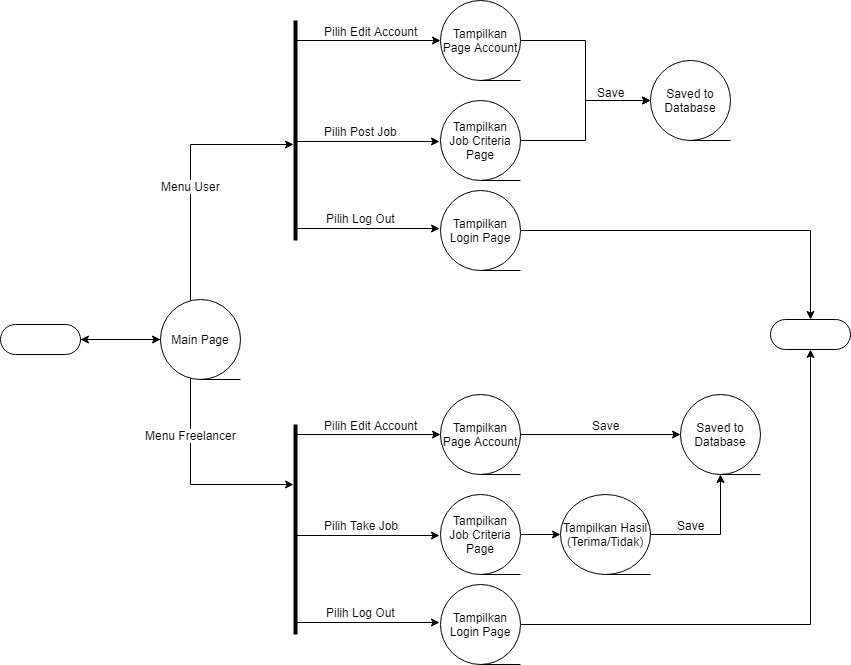

The diagram above was exported from draw.io. Its source (the exported page's mxGraphModel, read from the mxfile embedded in the PNG):
<mxGraphModel dx="1394" dy="785" grid="1" gridSize="10" guides="1" tooltips="1" connect="1" arrows="1" fold="1" page="1" pageScale="1" pageWidth="827" pageHeight="1169" math="0" shadow="0">
  <root>
    <mxCell id="0" />
    <mxCell id="1" parent="0" />
    <mxCell id="aIPwxA8ds1UBaDK0KoBo-3" value="" style="edgeStyle=orthogonalEdgeStyle;rounded=0;orthogonalLoop=1;jettySize=auto;html=1;" edge="1" parent="1" source="aIPwxA8ds1UBaDK0KoBo-1">
      <mxGeometry relative="1" as="geometry">
        <mxPoint x="190" y="415" as="targetPoint" />
      </mxGeometry>
    </mxCell>
    <mxCell id="aIPwxA8ds1UBaDK0KoBo-1" value="" style="html=1;dashed=0;whitespace=wrap;shape=mxgraph.dfd.start" vertex="1" parent="1">
      <mxGeometry x="30" y="400" width="80" height="30" as="geometry" />
    </mxCell>
    <mxCell id="aIPwxA8ds1UBaDK0KoBo-5" value="" style="edgeStyle=orthogonalEdgeStyle;rounded=0;orthogonalLoop=1;jettySize=auto;html=1;" edge="1" parent="1" source="aIPwxA8ds1UBaDK0KoBo-4" target="aIPwxA8ds1UBaDK0KoBo-1">
      <mxGeometry relative="1" as="geometry" />
    </mxCell>
    <mxCell id="aIPwxA8ds1UBaDK0KoBo-6" style="edgeStyle=orthogonalEdgeStyle;rounded=0;orthogonalLoop=1;jettySize=auto;html=1;" edge="1" parent="1" source="aIPwxA8ds1UBaDK0KoBo-4" target="aIPwxA8ds1UBaDK0KoBo-12">
      <mxGeometry relative="1" as="geometry">
        <mxPoint x="230" y="240" as="targetPoint" />
        <Array as="points">
          <mxPoint x="220" y="220" />
        </Array>
      </mxGeometry>
    </mxCell>
    <mxCell id="aIPwxA8ds1UBaDK0KoBo-7" value="Menu User" style="text;html=1;resizable=0;points=[];align=center;verticalAlign=middle;labelBackgroundColor=#ffffff;" vertex="1" connectable="0" parent="aIPwxA8ds1UBaDK0KoBo-6">
      <mxGeometry x="-0.2" y="1" relative="1" as="geometry">
        <mxPoint x="1" y="-11" as="offset" />
      </mxGeometry>
    </mxCell>
    <mxCell id="aIPwxA8ds1UBaDK0KoBo-9" value="" style="edgeStyle=orthogonalEdgeStyle;rounded=0;orthogonalLoop=1;jettySize=auto;html=1;" edge="1" parent="1" source="aIPwxA8ds1UBaDK0KoBo-4" target="aIPwxA8ds1UBaDK0KoBo-13">
      <mxGeometry relative="1" as="geometry">
        <mxPoint x="230" y="580" as="targetPoint" />
        <Array as="points">
          <mxPoint x="220" y="560" />
        </Array>
      </mxGeometry>
    </mxCell>
    <mxCell id="aIPwxA8ds1UBaDK0KoBo-10" value="Menu Freelancer" style="text;html=1;resizable=0;points=[];align=center;verticalAlign=middle;labelBackgroundColor=#ffffff;" vertex="1" connectable="0" parent="aIPwxA8ds1UBaDK0KoBo-9">
      <mxGeometry x="-0.25" y="-2" relative="1" as="geometry">
        <mxPoint x="2" y="-21.5" as="offset" />
      </mxGeometry>
    </mxCell>
    <mxCell id="aIPwxA8ds1UBaDK0KoBo-4" value="Main Page" style="shape=tapeData;whiteSpace=wrap;html=1;perimeter=ellipsePerimeter;" vertex="1" parent="1">
      <mxGeometry x="190" y="375" width="80" height="80" as="geometry" />
    </mxCell>
    <mxCell id="aIPwxA8ds1UBaDK0KoBo-21" value="" style="edgeStyle=orthogonalEdgeStyle;rounded=0;orthogonalLoop=1;jettySize=auto;html=1;" edge="1" parent="1">
      <mxGeometry relative="1" as="geometry">
        <mxPoint x="325" y="217" as="sourcePoint" />
        <mxPoint x="469" y="217" as="targetPoint" />
      </mxGeometry>
    </mxCell>
    <mxCell id="aIPwxA8ds1UBaDK0KoBo-22" value="Pilih Post Job" style="text;html=1;resizable=0;points=[];align=center;verticalAlign=middle;labelBackgroundColor=#ffffff;" vertex="1" connectable="0" parent="aIPwxA8ds1UBaDK0KoBo-21">
      <mxGeometry x="0.2222" y="1" relative="1" as="geometry">
        <mxPoint x="-23" y="-10" as="offset" />
      </mxGeometry>
    </mxCell>
    <mxCell id="aIPwxA8ds1UBaDK0KoBo-12" value="" style="line;strokeWidth=4;direction=south;html=1;perimeter=backbonePerimeter;points=[];outlineConnect=0;" vertex="1" parent="1">
      <mxGeometry x="320" y="96" width="10" height="220" as="geometry" />
    </mxCell>
    <mxCell id="aIPwxA8ds1UBaDK0KoBo-13" value="" style="line;strokeWidth=4;direction=south;html=1;perimeter=backbonePerimeter;points=[];outlineConnect=0;" vertex="1" parent="1">
      <mxGeometry x="320" y="500" width="10" height="210" as="geometry" />
    </mxCell>
    <mxCell id="aIPwxA8ds1UBaDK0KoBo-14" value="" style="endArrow=classic;html=1;" edge="1" parent="1" source="aIPwxA8ds1UBaDK0KoBo-12">
      <mxGeometry width="50" height="50" relative="1" as="geometry">
        <mxPoint x="363" y="146" as="sourcePoint" />
        <mxPoint x="470" y="116" as="targetPoint" />
      </mxGeometry>
    </mxCell>
    <mxCell id="aIPwxA8ds1UBaDK0KoBo-15" value="Pilih Edit Account" style="text;html=1;resizable=0;points=[];align=center;verticalAlign=middle;labelBackgroundColor=#ffffff;" vertex="1" connectable="0" parent="aIPwxA8ds1UBaDK0KoBo-14">
      <mxGeometry x="0.3103" y="-1" relative="1" as="geometry">
        <mxPoint x="-20" y="-11" as="offset" />
      </mxGeometry>
    </mxCell>
    <mxCell id="aIPwxA8ds1UBaDK0KoBo-18" value="" style="edgeStyle=orthogonalEdgeStyle;rounded=0;orthogonalLoop=1;jettySize=auto;html=1;" edge="1" parent="1" source="aIPwxA8ds1UBaDK0KoBo-16" target="aIPwxA8ds1UBaDK0KoBo-17">
      <mxGeometry relative="1" as="geometry" />
    </mxCell>
    <mxCell id="aIPwxA8ds1UBaDK0KoBo-19" value="Save" style="text;html=1;resizable=0;points=[];align=center;verticalAlign=middle;labelBackgroundColor=#ffffff;" vertex="1" connectable="0" parent="aIPwxA8ds1UBaDK0KoBo-18">
      <mxGeometry x="0.1143" y="2" relative="1" as="geometry">
        <mxPoint x="23" y="10" as="offset" />
      </mxGeometry>
    </mxCell>
    <mxCell id="aIPwxA8ds1UBaDK0KoBo-16" value="Tampilkan Page Account" style="shape=tapeData;whiteSpace=wrap;html=1;perimeter=ellipsePerimeter;" vertex="1" parent="1">
      <mxGeometry x="470" y="76" width="80" height="80" as="geometry" />
    </mxCell>
    <mxCell id="aIPwxA8ds1UBaDK0KoBo-17" value="Saved to Database" style="shape=tapeData;whiteSpace=wrap;html=1;perimeter=ellipsePerimeter;" vertex="1" parent="1">
      <mxGeometry x="680" y="136" width="80" height="80" as="geometry" />
    </mxCell>
    <mxCell id="aIPwxA8ds1UBaDK0KoBo-25" value="" style="edgeStyle=orthogonalEdgeStyle;rounded=0;orthogonalLoop=1;jettySize=auto;html=1;" edge="1" parent="1" source="aIPwxA8ds1UBaDK0KoBo-23" target="aIPwxA8ds1UBaDK0KoBo-17">
      <mxGeometry relative="1" as="geometry">
        <mxPoint x="630" y="216" as="targetPoint" />
      </mxGeometry>
    </mxCell>
    <mxCell id="aIPwxA8ds1UBaDK0KoBo-23" value="Tampilkan Job Criteria Page" style="shape=tapeData;whiteSpace=wrap;html=1;perimeter=ellipsePerimeter;" vertex="1" parent="1">
      <mxGeometry x="470" y="176" width="80" height="80" as="geometry" />
    </mxCell>
    <mxCell id="aIPwxA8ds1UBaDK0KoBo-26" value="" style="edgeStyle=orthogonalEdgeStyle;rounded=0;orthogonalLoop=1;jettySize=auto;html=1;" edge="1" parent="1">
      <mxGeometry relative="1" as="geometry">
        <mxPoint x="325" y="304" as="sourcePoint" />
        <mxPoint x="469" y="304" as="targetPoint" />
      </mxGeometry>
    </mxCell>
    <mxCell id="aIPwxA8ds1UBaDK0KoBo-27" value="Pilih Log Out" style="text;html=1;resizable=0;points=[];align=center;verticalAlign=middle;labelBackgroundColor=#ffffff;" vertex="1" connectable="0" parent="aIPwxA8ds1UBaDK0KoBo-26">
      <mxGeometry x="0.2222" y="1" relative="1" as="geometry">
        <mxPoint x="-23" y="-10" as="offset" />
      </mxGeometry>
    </mxCell>
    <mxCell id="aIPwxA8ds1UBaDK0KoBo-44" value="" style="edgeStyle=orthogonalEdgeStyle;rounded=0;orthogonalLoop=1;jettySize=auto;html=1;" edge="1" parent="1" source="aIPwxA8ds1UBaDK0KoBo-28" target="aIPwxA8ds1UBaDK0KoBo-42">
      <mxGeometry relative="1" as="geometry">
        <mxPoint x="630" y="270" as="targetPoint" />
      </mxGeometry>
    </mxCell>
    <mxCell id="aIPwxA8ds1UBaDK0KoBo-28" value="Tampilkan Login Page" style="shape=tapeData;whiteSpace=wrap;html=1;perimeter=ellipsePerimeter;" vertex="1" parent="1">
      <mxGeometry x="470" y="266" width="80" height="80" as="geometry" />
    </mxCell>
    <mxCell id="aIPwxA8ds1UBaDK0KoBo-29" value="" style="edgeStyle=orthogonalEdgeStyle;rounded=0;orthogonalLoop=1;jettySize=auto;html=1;" edge="1" parent="1">
      <mxGeometry relative="1" as="geometry">
        <mxPoint x="325" y="611" as="sourcePoint" />
        <mxPoint x="469" y="611" as="targetPoint" />
      </mxGeometry>
    </mxCell>
    <mxCell id="aIPwxA8ds1UBaDK0KoBo-30" value="Pilih Take Job" style="text;html=1;resizable=0;points=[];align=center;verticalAlign=middle;labelBackgroundColor=#ffffff;" vertex="1" connectable="0" parent="aIPwxA8ds1UBaDK0KoBo-29">
      <mxGeometry x="0.2222" y="1" relative="1" as="geometry">
        <mxPoint x="-23" y="-10" as="offset" />
      </mxGeometry>
    </mxCell>
    <mxCell id="aIPwxA8ds1UBaDK0KoBo-31" value="" style="endArrow=classic;html=1;" edge="1" parent="1">
      <mxGeometry width="50" height="50" relative="1" as="geometry">
        <mxPoint x="326" y="510" as="sourcePoint" />
        <mxPoint x="470" y="510" as="targetPoint" />
      </mxGeometry>
    </mxCell>
    <mxCell id="aIPwxA8ds1UBaDK0KoBo-32" value="Pilih Edit Account" style="text;html=1;resizable=0;points=[];align=center;verticalAlign=middle;labelBackgroundColor=#ffffff;" vertex="1" connectable="0" parent="aIPwxA8ds1UBaDK0KoBo-31">
      <mxGeometry x="0.3103" y="-1" relative="1" as="geometry">
        <mxPoint x="-20" y="-11" as="offset" />
      </mxGeometry>
    </mxCell>
    <mxCell id="aIPwxA8ds1UBaDK0KoBo-33" value="" style="edgeStyle=orthogonalEdgeStyle;rounded=0;orthogonalLoop=1;jettySize=auto;html=1;" edge="1" parent="1" source="aIPwxA8ds1UBaDK0KoBo-35" target="aIPwxA8ds1UBaDK0KoBo-36">
      <mxGeometry relative="1" as="geometry" />
    </mxCell>
    <mxCell id="aIPwxA8ds1UBaDK0KoBo-34" value="Save" style="text;html=1;resizable=0;points=[];align=center;verticalAlign=middle;labelBackgroundColor=#ffffff;" vertex="1" connectable="0" parent="aIPwxA8ds1UBaDK0KoBo-33">
      <mxGeometry x="0.1143" y="2" relative="1" as="geometry">
        <mxPoint x="-4" y="-8" as="offset" />
      </mxGeometry>
    </mxCell>
    <mxCell id="aIPwxA8ds1UBaDK0KoBo-35" value="Tampilkan Page Account" style="shape=tapeData;whiteSpace=wrap;html=1;perimeter=ellipsePerimeter;" vertex="1" parent="1">
      <mxGeometry x="470" y="470" width="80" height="80" as="geometry" />
    </mxCell>
    <mxCell id="aIPwxA8ds1UBaDK0KoBo-36" value="Saved to Database" style="shape=tapeData;whiteSpace=wrap;html=1;perimeter=ellipsePerimeter;" vertex="1" parent="1">
      <mxGeometry x="710" y="470" width="80" height="80" as="geometry" />
    </mxCell>
    <mxCell id="aIPwxA8ds1UBaDK0KoBo-48" value="" style="edgeStyle=orthogonalEdgeStyle;rounded=0;orthogonalLoop=1;jettySize=auto;html=1;" edge="1" parent="1" source="aIPwxA8ds1UBaDK0KoBo-38" target="aIPwxA8ds1UBaDK0KoBo-47">
      <mxGeometry relative="1" as="geometry" />
    </mxCell>
    <mxCell id="aIPwxA8ds1UBaDK0KoBo-38" value="Tampilkan Job Criteria Page" style="shape=tapeData;whiteSpace=wrap;html=1;perimeter=ellipsePerimeter;" vertex="1" parent="1">
      <mxGeometry x="470" y="570" width="80" height="80" as="geometry" />
    </mxCell>
    <mxCell id="aIPwxA8ds1UBaDK0KoBo-50" value="" style="edgeStyle=orthogonalEdgeStyle;rounded=0;orthogonalLoop=1;jettySize=auto;html=1;entryX=0.5;entryY=1;entryDx=0;entryDy=0;" edge="1" parent="1" source="aIPwxA8ds1UBaDK0KoBo-47" target="aIPwxA8ds1UBaDK0KoBo-36">
      <mxGeometry relative="1" as="geometry">
        <mxPoint x="760" y="610" as="targetPoint" />
      </mxGeometry>
    </mxCell>
    <mxCell id="aIPwxA8ds1UBaDK0KoBo-51" value="Save" style="text;html=1;resizable=0;points=[];align=center;verticalAlign=middle;labelBackgroundColor=#ffffff;" vertex="1" connectable="0" parent="aIPwxA8ds1UBaDK0KoBo-50">
      <mxGeometry x="-0.2308" relative="1" as="geometry">
        <mxPoint x="-10" y="-10" as="offset" />
      </mxGeometry>
    </mxCell>
    <mxCell id="aIPwxA8ds1UBaDK0KoBo-47" value="Tampilkan Hasil (Terima/Tidak)" style="shape=tapeData;whiteSpace=wrap;html=1;perimeter=ellipsePerimeter;" vertex="1" parent="1">
      <mxGeometry x="590" y="570" width="90" height="80" as="geometry" />
    </mxCell>
    <mxCell id="aIPwxA8ds1UBaDK0KoBo-39" value="" style="edgeStyle=orthogonalEdgeStyle;rounded=0;orthogonalLoop=1;jettySize=auto;html=1;" edge="1" parent="1">
      <mxGeometry relative="1" as="geometry">
        <mxPoint x="325" y="698" as="sourcePoint" />
        <mxPoint x="469" y="698" as="targetPoint" />
      </mxGeometry>
    </mxCell>
    <mxCell id="aIPwxA8ds1UBaDK0KoBo-40" value="Pilih Log Out" style="text;html=1;resizable=0;points=[];align=center;verticalAlign=middle;labelBackgroundColor=#ffffff;" vertex="1" connectable="0" parent="aIPwxA8ds1UBaDK0KoBo-39">
      <mxGeometry x="0.2222" y="1" relative="1" as="geometry">
        <mxPoint x="-23" y="-10" as="offset" />
      </mxGeometry>
    </mxCell>
    <mxCell id="aIPwxA8ds1UBaDK0KoBo-46" value="" style="edgeStyle=orthogonalEdgeStyle;rounded=0;orthogonalLoop=1;jettySize=auto;html=1;entryX=0.5;entryY=0.5;entryDx=0;entryDy=15;entryPerimeter=0;" edge="1" parent="1" source="aIPwxA8ds1UBaDK0KoBo-41" target="aIPwxA8ds1UBaDK0KoBo-42">
      <mxGeometry relative="1" as="geometry">
        <mxPoint x="630" y="700" as="targetPoint" />
      </mxGeometry>
    </mxCell>
    <mxCell id="aIPwxA8ds1UBaDK0KoBo-41" value="Tampilkan Login Page" style="shape=tapeData;whiteSpace=wrap;html=1;perimeter=ellipsePerimeter;" vertex="1" parent="1">
      <mxGeometry x="470" y="660" width="80" height="80" as="geometry" />
    </mxCell>
    <mxCell id="aIPwxA8ds1UBaDK0KoBo-42" value="" style="html=1;dashed=0;whitespace=wrap;shape=mxgraph.dfd.start" vertex="1" parent="1">
      <mxGeometry x="800" y="395" width="80" height="30" as="geometry" />
    </mxCell>
  </root>
</mxGraphModel>